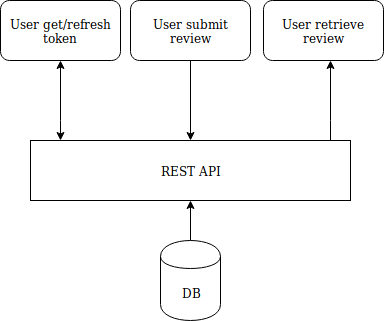

The diagram above was exported from draw.io. Its source (the exported page's mxGraphModel, read from the mxfile embedded in the PNG):
<mxGraphModel dx="1345" dy="778" grid="1" gridSize="10" guides="1" tooltips="1" connect="1" arrows="1" fold="1" page="1" pageScale="1" pageWidth="827" pageHeight="1169" math="0" shadow="0">
  <root>
    <mxCell id="0" />
    <mxCell id="1" parent="0" />
    <mxCell id="5BBOH_mfpjbAjtxUPBi1-3" style="edgeStyle=orthogonalEdgeStyle;rounded=0;orthogonalLoop=1;jettySize=auto;html=1;" edge="1" parent="1" source="5BBOH_mfpjbAjtxUPBi1-1" target="5BBOH_mfpjbAjtxUPBi1-2">
      <mxGeometry relative="1" as="geometry" />
    </mxCell>
    <mxCell id="5BBOH_mfpjbAjtxUPBi1-1" value="DB" style="shape=cylinder;whiteSpace=wrap;html=1;boundedLbl=1;backgroundOutline=1;" vertex="1" parent="1">
      <mxGeometry x="250" y="400" width="60" height="80" as="geometry" />
    </mxCell>
    <mxCell id="5BBOH_mfpjbAjtxUPBi1-2" value="REST API" style="rounded=0;whiteSpace=wrap;html=1;" vertex="1" parent="1">
      <mxGeometry x="120" y="300" width="320" height="60" as="geometry" />
    </mxCell>
    <mxCell id="5BBOH_mfpjbAjtxUPBi1-13" style="edgeStyle=orthogonalEdgeStyle;rounded=0;orthogonalLoop=1;jettySize=auto;html=1;startArrow=classic;startFill=1;endArrow=classic;endFill=1;" edge="1" parent="1" source="5BBOH_mfpjbAjtxUPBi1-4" target="5BBOH_mfpjbAjtxUPBi1-2">
      <mxGeometry relative="1" as="geometry">
        <Array as="points">
          <mxPoint x="150" y="280" />
          <mxPoint x="150" y="280" />
        </Array>
      </mxGeometry>
    </mxCell>
    <mxCell id="5BBOH_mfpjbAjtxUPBi1-4" value="User get/refresh token" style="rounded=1;whiteSpace=wrap;html=1;" vertex="1" parent="1">
      <mxGeometry x="90" y="160" width="120" height="60" as="geometry" />
    </mxCell>
    <mxCell id="5BBOH_mfpjbAjtxUPBi1-12" style="edgeStyle=orthogonalEdgeStyle;rounded=0;orthogonalLoop=1;jettySize=auto;html=1;startArrow=none;startFill=0;endArrow=classic;endFill=1;" edge="1" parent="1" source="5BBOH_mfpjbAjtxUPBi1-6" target="5BBOH_mfpjbAjtxUPBi1-2">
      <mxGeometry relative="1" as="geometry" />
    </mxCell>
    <mxCell id="5BBOH_mfpjbAjtxUPBi1-6" value="User submit review" style="rounded=1;whiteSpace=wrap;html=1;" vertex="1" parent="1">
      <mxGeometry x="220" y="160" width="120" height="60" as="geometry" />
    </mxCell>
    <mxCell id="5BBOH_mfpjbAjtxUPBi1-11" style="edgeStyle=orthogonalEdgeStyle;rounded=0;orthogonalLoop=1;jettySize=auto;html=1;startArrow=classic;startFill=1;endArrow=none;endFill=0;" edge="1" parent="1" source="5BBOH_mfpjbAjtxUPBi1-7" target="5BBOH_mfpjbAjtxUPBi1-2">
      <mxGeometry relative="1" as="geometry">
        <Array as="points">
          <mxPoint x="420" y="280" />
          <mxPoint x="420" y="280" />
        </Array>
      </mxGeometry>
    </mxCell>
    <mxCell id="5BBOH_mfpjbAjtxUPBi1-7" value="User retrieve review" style="rounded=1;whiteSpace=wrap;html=1;" vertex="1" parent="1">
      <mxGeometry x="353" y="160" width="120" height="60" as="geometry" />
    </mxCell>
  </root>
</mxGraphModel>